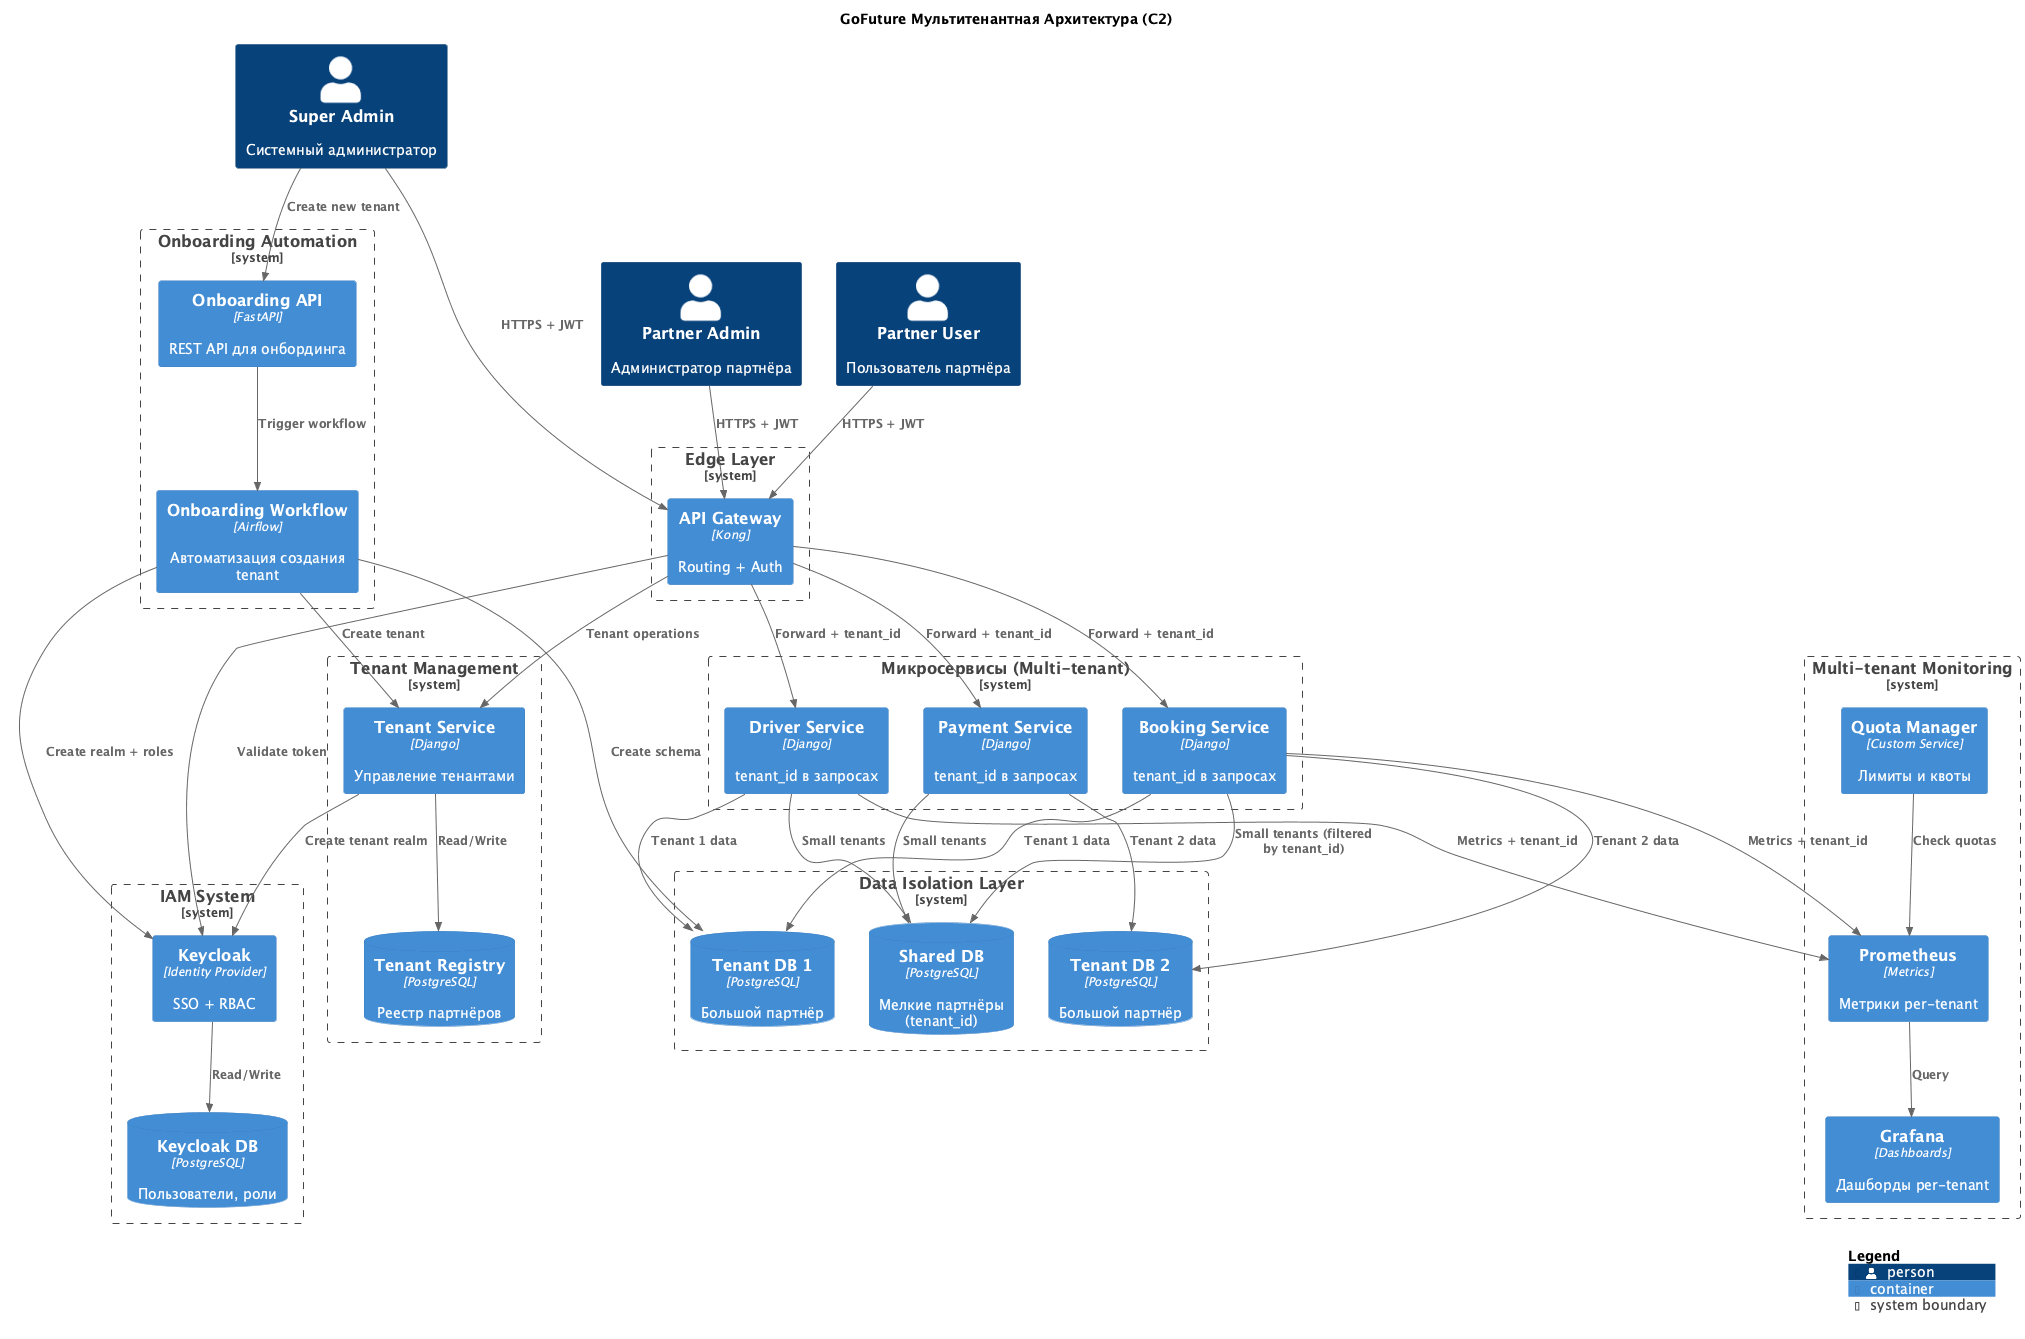

The diagram above was rendered by PlantUML. Its source (embedded in the PNG):
@startuml GoFuture_Multitenant_Architecture_C2
!include <C4/C4_Container>

title GoFuture Мультитенантная Архитектура (C2)

Person(partner_admin, "Partner Admin", "Администратор партнёра")
Person(partner_user, "Partner User", "Пользователь партнёра")
Person(super_admin, "Super Admin", "Системный администратор")

System_Boundary(edge, "Edge Layer") {
    Container(api_gateway, "API Gateway", "Kong", "Routing + Auth")
}

System_Boundary(iam, "IAM System") {
    Container(keycloak, "Keycloak", "Identity Provider", "SSO + RBAC")
    ContainerDb(keycloak_db, "Keycloak DB", "PostgreSQL", "Пользователи, роли")
}

System_Boundary(tenant_management, "Tenant Management") {
    Container(tenant_service, "Tenant Service", "Django", "Управление тенантами")
    ContainerDb(tenant_registry, "Tenant Registry", "PostgreSQL", "Реестр партнёров")
}

System_Boundary(microservices, "Микросервисы (Multi-tenant)") {
    Container(booking_svc, "Booking Service", "Django", "tenant_id в запросах")
    Container(driver_svc, "Driver Service", "Django", "tenant_id в запросах")
    Container(payment_svc, "Payment Service", "Django", "tenant_id в запросах")
}

System_Boundary(data_isolation, "Data Isolation Layer") {
    ContainerDb(tenant_db_1, "Tenant DB 1", "PostgreSQL", "Большой партнёр")
    ContainerDb(tenant_db_2, "Tenant DB 2", "PostgreSQL", "Большой партнёр")
    ContainerDb(shared_db, "Shared DB", "PostgreSQL", "Мелкие партнёры (tenant_id)")
}

System_Boundary(onboarding, "Onboarding Automation") {
    Container(onboarding_api, "Onboarding API", "FastAPI", "REST API для онбординга")
    Container(onboarding_wf, "Onboarding Workflow", "Airflow", "Автоматизация создания tenant")
}

System_Boundary(monitoring, "Multi-tenant Monitoring") {
    Container(prometheus, "Prometheus", "Metrics", "Метрики per-tenant")
    Container(grafana, "Grafana", "Dashboards", "Дашборды per-tenant")
    Container(quota_mgr, "Quota Manager", "Custom Service", "Лимиты и квоты")
}

' Users -> API Gateway
Rel(partner_admin, api_gateway, "HTTPS + JWT")
Rel(partner_user, api_gateway, "HTTPS + JWT")
Rel(super_admin, api_gateway, "HTTPS + JWT")

' API Gateway -> IAM
Rel(api_gateway, keycloak, "Validate token")
Rel(keycloak, keycloak_db, "Read/Write")

' API Gateway -> Services
Rel(api_gateway, booking_svc, "Forward + tenant_id")
Rel(api_gateway, driver_svc, "Forward + tenant_id")
Rel(api_gateway, payment_svc, "Forward + tenant_id")
Rel(api_gateway, tenant_service, "Tenant operations")

' Tenant Service
Rel(tenant_service, tenant_registry, "Read/Write")
Rel(tenant_service, keycloak, "Create tenant realm")

' Services -> Databases
Rel(booking_svc, tenant_db_1, "Tenant 1 data")
Rel(booking_svc, tenant_db_2, "Tenant 2 data")
Rel(booking_svc, shared_db, "Small tenants (filtered by tenant_id)")

Rel(driver_svc, tenant_db_1, "Tenant 1 data")
Rel(driver_svc, shared_db, "Small tenants")

Rel(payment_svc, tenant_db_2, "Tenant 2 data")
Rel(payment_svc, shared_db, "Small tenants")

' Onboarding
Rel(super_admin, onboarding_api, "Create new tenant")
Rel(onboarding_api, onboarding_wf, "Trigger workflow")
Rel(onboarding_wf, tenant_service, "Create tenant")
Rel(onboarding_wf, keycloak, "Create realm + roles")
Rel(onboarding_wf, tenant_db_1, "Create schema")

' Monitoring
Rel(booking_svc, prometheus, "Metrics + tenant_id")
Rel(driver_svc, prometheus, "Metrics + tenant_id")
Rel(quota_mgr, prometheus, "Check quotas")
Rel(prometheus, grafana, "Query")

SHOW_LEGEND()

@enduml